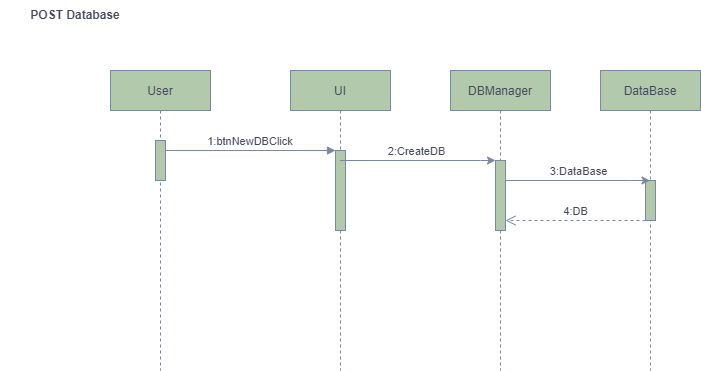

The diagram above was exported from draw.io. Its source (the exported page's mxGraphModel, read from the mxfile embedded in the PNG):
<mxGraphModel dx="1381" dy="756" grid="1" gridSize="10" guides="1" tooltips="1" connect="1" arrows="1" fold="1" page="1" pageScale="1" pageWidth="850" pageHeight="1100" math="0" shadow="0">
  <root>
    <mxCell id="0" />
    <mxCell id="1" parent="0" />
    <mxCell id="ZCEeSnxaEqBXPdFYcNPD-1" value="User" style="shape=umlLifeline;perimeter=lifelinePerimeter;container=1;collapsible=0;recursiveResize=0;rounded=0;shadow=0;strokeWidth=1;fontStyle=0;fillColor=#B2C9AB;strokeColor=#788AA3;fontColor=#46495D;" vertex="1" parent="1">
      <mxGeometry x="120" y="80" width="100" height="300" as="geometry" />
    </mxCell>
    <mxCell id="ZCEeSnxaEqBXPdFYcNPD-2" value="" style="points=[];perimeter=orthogonalPerimeter;rounded=0;shadow=0;strokeWidth=1;fontStyle=0;fillColor=#B2C9AB;strokeColor=#788AA3;fontColor=#46495D;" vertex="1" parent="ZCEeSnxaEqBXPdFYcNPD-1">
      <mxGeometry x="45" y="70" width="10" height="40" as="geometry" />
    </mxCell>
    <mxCell id="ZCEeSnxaEqBXPdFYcNPD-3" value="UI" style="shape=umlLifeline;perimeter=lifelinePerimeter;container=1;collapsible=0;recursiveResize=0;rounded=0;shadow=0;strokeWidth=1;fontStyle=0;fillColor=#B2C9AB;strokeColor=#788AA3;fontColor=#46495D;" vertex="1" parent="1">
      <mxGeometry x="300" y="80" width="100" height="300" as="geometry" />
    </mxCell>
    <mxCell id="ZCEeSnxaEqBXPdFYcNPD-4" value="" style="points=[];perimeter=orthogonalPerimeter;rounded=0;shadow=0;strokeWidth=1;fontStyle=0;fillColor=#B2C9AB;strokeColor=#788AA3;fontColor=#46495D;" vertex="1" parent="ZCEeSnxaEqBXPdFYcNPD-3">
      <mxGeometry x="45" y="80" width="10" height="80" as="geometry" />
    </mxCell>
    <mxCell id="ZCEeSnxaEqBXPdFYcNPD-5" value="1:btnNewDBClick" style="verticalAlign=bottom;endArrow=block;entryX=0;entryY=0;shadow=0;strokeWidth=1;fontStyle=0;strokeColor=#788AA3;fontColor=#46495D;" edge="1" parent="1" source="ZCEeSnxaEqBXPdFYcNPD-2" target="ZCEeSnxaEqBXPdFYcNPD-4">
      <mxGeometry relative="1" as="geometry">
        <mxPoint x="275" y="160" as="sourcePoint" />
      </mxGeometry>
    </mxCell>
    <mxCell id="ZCEeSnxaEqBXPdFYcNPD-6" value="DBManager" style="shape=umlLifeline;perimeter=lifelinePerimeter;container=1;collapsible=0;recursiveResize=0;rounded=0;shadow=0;strokeWidth=1;fontStyle=0;fillColor=#B2C9AB;strokeColor=#788AA3;fontColor=#46495D;" vertex="1" parent="1">
      <mxGeometry x="460" y="80" width="100" height="300" as="geometry" />
    </mxCell>
    <mxCell id="ZCEeSnxaEqBXPdFYcNPD-7" value="" style="points=[];perimeter=orthogonalPerimeter;rounded=0;shadow=0;strokeWidth=1;fontStyle=0;fillColor=#B2C9AB;strokeColor=#788AA3;fontColor=#46495D;" vertex="1" parent="ZCEeSnxaEqBXPdFYcNPD-6">
      <mxGeometry x="45" y="90" width="10" height="70" as="geometry" />
    </mxCell>
    <mxCell id="ZCEeSnxaEqBXPdFYcNPD-8" value="DataBase" style="shape=umlLifeline;perimeter=lifelinePerimeter;container=1;collapsible=0;recursiveResize=0;rounded=0;shadow=0;strokeWidth=1;fontStyle=0;fillColor=#B2C9AB;strokeColor=#788AA3;fontColor=#46495D;" vertex="1" parent="1">
      <mxGeometry x="610" y="80" width="100" height="300" as="geometry" />
    </mxCell>
    <mxCell id="ZCEeSnxaEqBXPdFYcNPD-9" value="" style="points=[];perimeter=orthogonalPerimeter;rounded=0;shadow=0;strokeWidth=1;fontStyle=0;fillColor=#B2C9AB;strokeColor=#788AA3;fontColor=#46495D;" vertex="1" parent="ZCEeSnxaEqBXPdFYcNPD-8">
      <mxGeometry x="45" y="110" width="10" height="40" as="geometry" />
    </mxCell>
    <mxCell id="ZCEeSnxaEqBXPdFYcNPD-10" value="" style="endArrow=classic;html=1;rounded=0;fontStyle=0;strokeColor=#788AA3;fontColor=#46495D;" edge="1" parent="1" source="ZCEeSnxaEqBXPdFYcNPD-3" target="ZCEeSnxaEqBXPdFYcNPD-7">
      <mxGeometry relative="1" as="geometry">
        <mxPoint x="370" y="180" as="sourcePoint" />
        <mxPoint x="470" y="180" as="targetPoint" />
        <Array as="points">
          <mxPoint x="490" y="170" />
        </Array>
      </mxGeometry>
    </mxCell>
    <mxCell id="ZCEeSnxaEqBXPdFYcNPD-11" value="2:CreateDB" style="edgeLabel;resizable=0;html=1;align=center;verticalAlign=middle;fontStyle=0;fontColor=#46495D;" connectable="0" vertex="1" parent="ZCEeSnxaEqBXPdFYcNPD-10">
      <mxGeometry relative="1" as="geometry">
        <mxPoint x="-2" y="-10" as="offset" />
      </mxGeometry>
    </mxCell>
    <mxCell id="ZCEeSnxaEqBXPdFYcNPD-12" value="" style="endArrow=classic;html=1;rounded=0;fontStyle=0;strokeColor=#788AA3;fontColor=#46495D;" edge="1" parent="1" source="ZCEeSnxaEqBXPdFYcNPD-7" target="ZCEeSnxaEqBXPdFYcNPD-8">
      <mxGeometry relative="1" as="geometry">
        <mxPoint x="530" y="210" as="sourcePoint" />
        <mxPoint x="630" y="210" as="targetPoint" />
        <Array as="points">
          <mxPoint x="640" y="190" />
        </Array>
      </mxGeometry>
    </mxCell>
    <mxCell id="ZCEeSnxaEqBXPdFYcNPD-13" value="3:DataBase" style="edgeLabel;resizable=0;html=1;align=center;verticalAlign=middle;fontStyle=0;fontColor=#46495D;" connectable="0" vertex="1" parent="ZCEeSnxaEqBXPdFYcNPD-12">
      <mxGeometry relative="1" as="geometry">
        <mxPoint y="-10" as="offset" />
      </mxGeometry>
    </mxCell>
    <mxCell id="ZCEeSnxaEqBXPdFYcNPD-14" value="4:DB" style="html=1;verticalAlign=bottom;endArrow=open;dashed=1;endSize=8;rounded=0;fontStyle=0;strokeColor=#788AA3;fontColor=#46495D;" edge="1" parent="1" source="ZCEeSnxaEqBXPdFYcNPD-9" target="ZCEeSnxaEqBXPdFYcNPD-7">
      <mxGeometry relative="1" as="geometry">
        <mxPoint x="630" y="230" as="sourcePoint" />
        <mxPoint x="550" y="230" as="targetPoint" />
        <Array as="points">
          <mxPoint x="600" y="230" />
        </Array>
      </mxGeometry>
    </mxCell>
    <mxCell id="ZCEeSnxaEqBXPdFYcNPD-15" value="&lt;b&gt;POST Database&lt;/b&gt;" style="text;html=1;strokeColor=none;fillColor=none;align=center;verticalAlign=middle;whiteSpace=wrap;rounded=0;fontStyle=0;fontColor=#46495D;" vertex="1" parent="1">
      <mxGeometry x="10" y="10" width="150" height="30" as="geometry" />
    </mxCell>
  </root>
</mxGraphModel>